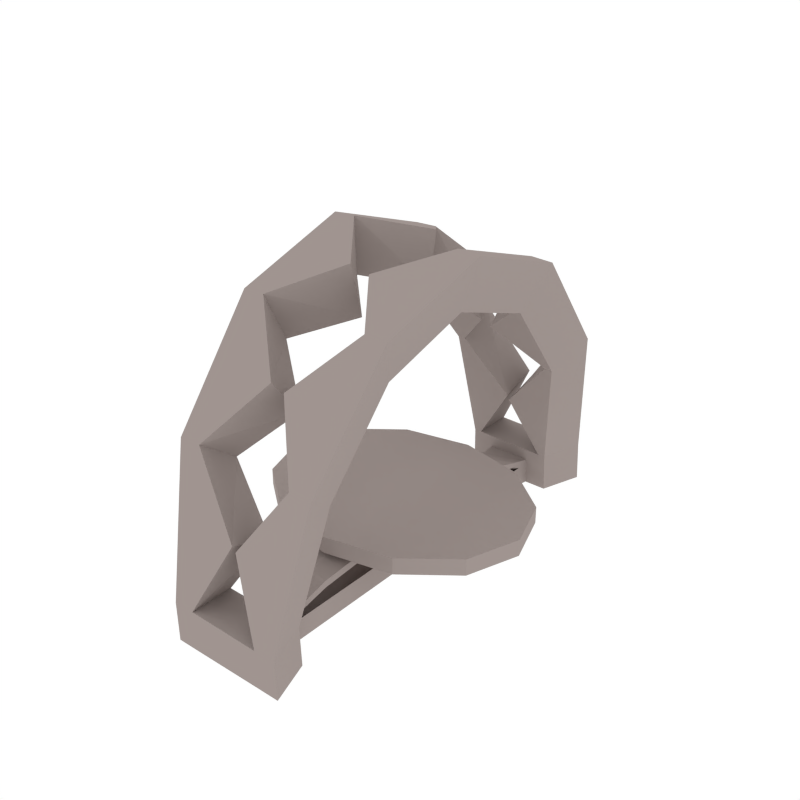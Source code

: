 # Source: BearTrap_Closed.blend  (saved by Blender 2.79.0; exported with 4.5.12 LTS)
import bpy
from mathutils import Matrix  # noqa: F401  (used for matrix-valued properties, if any)

bpy.ops.wm.read_factory_settings(use_empty=True)
scene = bpy.context.scene
scene.name = 'Scene'

# ---- collections
col_collection_1 = bpy.data.collections.new('Collection 1'); scene.collection.children.link(col_collection_1)

# ---- materials (node trees are filled in below, after node groups)
mat_grey_001 = bpy.data.materials.new('Grey.001')
mat_grey_001.alpha_threshold = 0.0
mat_grey_001.diffuse_color = (0.3506, 0.2979, 0.2801, 1.0)
mat_grey_001.roughness = 0.5

# ---- material node trees

# ---- world
world_world = bpy.data.worlds.new('World'); scene.world = world_world
world_world.color = (1.0, 1.0, 1.0)
world_world.use_sun_shadow = False
world_world.sun_shadow_jitter_overblur = 0.0
world_world.cycles.sampling_method = 'NONE'
world_world.cycles.sample_map_resolution = 256

# ---- meshes
me_cylinder_009 = bpy.data.meshes.new('Cylinder.009')
me_cylinder_009.from_pydata([(-0.1581, -0.8005, 0.1718), (-0.1906, -0.6932, 0.6858), (-0.2047, -0.4002, 1.052), (-0.2099, -2.191e-07, 1.185), (-0.2047, 0.4002, 1.052), (-0.1906, 0.6932, 0.6858), (-0.1581, 0.8005, 0.1718), (-0.1581, -0.99, 0.1718), (-0.1952, -0.8574, 0.8041), (-0.2127, -0.495, 1.256), (-0.2191, -2.654e-07, 1.422), (-0.2127, 0.495, 1.256), (-0.1952, 0.8574, 0.8041), (-0.1581, 0.99, 0.1718), (-0.007486, -0.2001, 1.126), (0.01889, -0.7469, 0.4437), (0.002169, -0.5467, 0.8764), (-0.007486, 0.2001, 1.126), (0.01889, 0.7469, 0.4437), (0.002169, 0.5467, 0.8764), (-0.004077, -0.6762, 1.038), (-0.01602, 0.2475, 1.347), (0.01661, 0.9237, 0.5028), (0.01661, -0.9237, 0.5028), (-0.01602, -0.2475, 1.347), (-0.004077, 0.6762, 1.038), (-0.1908, -0.8005, 0.1711), (-0.2248, -0.6932, 0.6844), (-0.2389, -0.4002, 1.05), (-0.2441, -2.213e-07, 1.184), (-0.2389, 0.4002, 1.05), (-0.2248, 0.6932, 0.6844), (-0.1908, 0.8005, 0.1711), (-0.2515, -0.99, 0.1697), (-0.293, -0.8574, 0.8003), (-0.3105, -0.495, 1.253), (-0.3169, -2.719e-07, 1.418), (-0.3105, 0.495, 1.253), (-0.293, 0.8574, 0.8003), (-0.2515, 0.99, 0.1697), (0.103, -0.7994, 0.1137), (0.1074, -0.7994, -0.003144), (0.008669, -0.7998, -0.003144), (0.00665, -0.7998, 0.115), (0.262, 0.001304, 1.163), (0.2558, -0.3989, 1.029), (0.2388, -0.6919, 0.6638), (0.1664, -0.7992, 0.1636), (0.1664, 0.8018, 0.1636), (0.2388, 0.6945, 0.6638), (0.2558, 0.4015, 1.029), (0.2653, -0.4937, 1.234), (0.2729, 0.001304, 1.4), (0.2443, -0.8561, 0.782), (0.1664, -0.9887, 0.1636), (0.1664, 0.9913, 0.1636), (0.2443, 0.8587, 0.782), (0.2653, 0.4963, 1.234), (0.05909, -0.1988, 1.106), (0.02745, -0.7456, 0.4233), (0.04751, -0.5454, 0.8558), (0.06591, 0.233, 1.253), (0.02745, 0.7482, 0.4233), (0.04751, 0.548, 0.8558), (0.06932, -0.2462, 1.326), (0.03019, -0.9224, 0.4824), (0.055, 0.6775, 1.017), (0.055, -0.6749, 1.017), (0.03019, 0.925, 0.4824), (0.2962, 0.001304, 1.162), (0.2899, -0.3989, 1.028), (0.273, -0.6919, 0.6622), (0.2005, -0.7992, 0.166), (0.2005, 0.8018, 0.166), (0.273, 0.6945, 0.6622), (0.2899, 0.4015, 1.028), (0.363, -0.4937, 1.23), (0.3707, 0.001304, 1.395), (0.3421, -0.8561, 0.7775), (0.264, -0.9887, 0.1705), (0.264, 0.9913, 0.1705), (0.3421, 0.8587, 0.7775), (0.363, 0.4963, 1.23), (-0.09175, -0.8002, 0.1163), (-0.0901, -0.8002, -0.003144), (0.103, 0.8015, 0.1138), (0.1074, 0.8015, -0.003144), (0.1738, -0.7992, -0.003144), (0.1738, 0.8018, -0.003144), (0.1738, -0.9887, -0.003144), (0.1738, 0.9913, -0.003144), (0.208, -0.7992, -0.003144), (0.208, 0.8018, -0.003144), (0.2715, -0.9887, -0.003144), (0.2715, 0.9913, -0.003144), (-0.1554, -0.8005, -0.003144), (-0.1554, 0.8005, -0.003144), (-0.1554, -0.99, -0.003144), (-0.1554, 0.99, -0.003144), (-0.188, -0.8005, -0.003144), (-0.188, 0.8005, -0.003144), (-0.2487, -0.99, -0.003144), (-0.2487, 0.99, -0.003144), (0.005856, -0.9894, 0.1678), (0.005856, -0.7998, 0.1678), (0.005855, 0.8011, 0.1678), (0.005855, 0.9907, 0.1678), (0.00922, -0.9894, -0.003144), (0.00922, -0.7998, -0.003144), (0.00922, 0.8011, -0.003144), (0.00922, 0.9907, -0.003144), (0.00665, 0.8011, 0.1154), (0.008669, 0.8011, -0.003144), (-0.09175, 0.8007, 0.117), (-0.0901, 0.8007, -0.003144), (0.09838, 0.75, 0.09016), (0.01497, 0.7689, -0.003144), (0.008518, 0.7689, -0.003144), (-0.07767, 0.7511, 0.07936), (-0.07471, 0.7507, -0.003144), (0.0986, 0.7513, -0.003144), (0.09606, 0.7207, 0.1308), (0.09605, 0.7156, 0.1078), (-0.08, 0.7197, 0.09777), (0.006188, 0.7386, 0.09669), (0.006188, 0.7445, 0.1199), (-0.08, 0.7249, 0.1208), (0.08806, 0.5551, 0.1744), (0.08805, 0.5551, 0.1436), (-0.088, 0.5551, 0.1453), (-0.001812, 0.5551, 0.1634), (-0.001812, 0.5551, 0.195), (-0.088, 0.5551, 0.1761), (0.08806, 0.005851, 0.2151), (0.08805, 0.005851, 0.1843), (-0.09158, 0.003138, 0.1897), (0.004099, 0.006532, 0.2042), (-0.001812, 0.005851, 0.2357), (-0.08577, 0.006532, 0.2151), (-0.07754, -0.7456, 0.07935), (0.008519, -0.7635, -0.003144), (0.09797, -0.7446, 0.09008), (-0.09377, -0.7084, 0.1308), (-0.09376, -0.7032, 0.1078), (0.08228, -0.7073, 0.09777), (-0.003901, -0.7262, 0.09669), (-0.003901, -0.7321, 0.1199), (0.08229, -0.7125, 0.1208), (-0.08577, -0.5428, 0.1744), (-0.08576, -0.5428, 0.1436), (0.09028, -0.5428, 0.1453), (0.004099, -0.5428, 0.1634), (0.004099, -0.5428, 0.195), (0.09029, -0.5428, 0.1761), (-0.0762, -0.7553, -0.003144), (0.01497, -0.7739, -0.003144), (0.09853, -0.7562, -0.003144), (0.00668, 0.4717, 0.2269), (0.00668, 0.4717, 0.3011), (0.3043, 0.409, 0.2269), (0.3043, 0.409, 0.3011), (0.5221, 0.2378, 0.2269), (0.5221, 0.2378, 0.3011), (0.6019, 0.003922, 0.2269), (0.6019, 0.003922, 0.3011), (0.5221, -0.23, 0.2269), (0.5221, -0.23, 0.3011), (0.3043, -0.4012, 0.2269), (0.3043, -0.4012, 0.3011), (0.00668, -0.4638, 0.2269), (0.00668, -0.4638, 0.3011), (-0.2909, -0.4012, 0.2269), (-0.2909, -0.4012, 0.3011), (-0.5088, -0.23, 0.2269), (-0.5088, -0.23, 0.3011), (-0.5885, 0.003922, 0.2269), (-0.5885, 0.003922, 0.3011), (-0.5088, 0.2378, 0.2269), (-0.5088, 0.2378, 0.3011), (-0.2909, 0.409, 0.2269), (-0.2909, 0.409, 0.3011)], [], [(12, 5, 18, 22), (12, 11, 25), (1, 2, 16), (6, 13, 22, 18), (11, 10, 21), (0, 1, 15), (7, 0, 15, 23), (13, 12, 22), (2, 9, 20, 16), (10, 3, 17, 21), (3, 4, 17), (4, 11, 21, 17), (8, 1, 16, 20), (5, 6, 18), (9, 8, 20), (5, 12, 25, 19), (2, 3, 14), (9, 2, 14, 24), (3, 10, 24, 14), (11, 4, 19, 25), (4, 5, 19), (8, 7, 23), (1, 8, 23, 15), (10, 9, 24), (73, 74, 49, 48), (10, 11, 37, 36), (2, 1, 27, 28), (11, 12, 38, 37), (3, 2, 28, 29), (12, 13, 39, 38), (4, 3, 29, 30), (5, 4, 30, 31), (7, 8, 34, 33), (8, 9, 35, 34), (9, 10, 36, 35), (31, 38, 39, 32), (30, 37, 38, 31), (29, 36, 37, 30), (28, 35, 36, 29), (27, 34, 35, 28), (26, 33, 34, 27), (87, 108, 42, 41), (55, 48, 62, 68), (45, 51, 64, 58), (50, 44, 61), (51, 45, 60, 67), (47, 54, 65, 59), (51, 52, 64), (56, 49, 63, 66), (54, 53, 65), (57, 56, 66), (44, 45, 58), (50, 57, 66, 63), (53, 46, 59, 65), (46, 47, 59), (52, 44, 58, 64), (49, 50, 63), (49, 56, 68, 62), (53, 51, 67), (56, 55, 68), (52, 57, 61), (45, 46, 60), (57, 50, 61), (48, 49, 62), (46, 53, 67, 60), (44, 52, 61), (44, 50, 75, 69), (52, 51, 76, 77), (51, 53, 78, 76), (55, 56, 81, 80), (53, 54, 79, 78), (56, 57, 82, 81), (45, 44, 69, 70), (57, 52, 77, 82), (46, 45, 70, 71), (6, 5, 31, 32), (50, 49, 74, 75), (71, 78, 79, 72), (70, 76, 78, 71), (69, 77, 76, 70), (75, 82, 77, 69), (74, 81, 82, 75), (73, 80, 81, 74), (0, 26, 27, 1), (108, 95, 84, 42), (104, 47, 40, 43), (80, 73, 92, 94), (0, 7, 103, 104), (47, 72, 91, 87), (55, 80, 94, 90), (72, 79, 93, 91), (48, 105, 111, 85), (79, 54, 89, 93), (73, 48, 88, 92), (33, 26, 99, 101), (7, 97, 107, 103), (6, 32, 100, 96), (32, 39, 102, 100), (0, 104, 43, 83), (7, 33, 101, 97), (26, 0, 95, 99), (39, 13, 98, 102), (97, 101, 99, 95), (89, 87, 91, 93), (90, 94, 92, 88), (98, 96, 100, 102), (54, 47, 104, 103), (13, 6, 105, 106), (87, 89, 107, 108), (48, 55, 106, 105), (89, 54, 103, 107), (90, 88, 109, 110), (97, 95, 108, 107), (98, 13, 106, 110), (96, 98, 110, 109), (6, 96, 114, 113), (55, 90, 110, 106), (95, 0, 83, 84), (156, 141, 40, 41), (113, 118, 123, 126), (114, 112, 116, 119), (112, 86, 120, 116), (154, 155, 42, 84), (155, 156, 41, 42), (139, 154, 84, 83), (113, 114, 119, 118), (111, 113, 126, 125), (86, 85, 115, 120), (123, 124, 130, 129), (124, 122, 128, 130), (115, 85, 121, 122), (117, 115, 122, 124), (85, 111, 125, 121), (118, 117, 124, 123), (127, 131, 137, 133), (131, 132, 138, 137), (126, 123, 129, 132), (125, 126, 132, 131), (121, 125, 131, 127), (122, 121, 127, 128), (119, 116, 155, 154), (115, 117, 140, 141), (128, 127, 133, 134), (130, 128, 134, 136), (129, 130, 136, 135), (132, 129, 135, 138), (40, 141, 144, 147), (43, 40, 147, 146), (144, 145, 151, 150), (145, 143, 149, 151), (139, 83, 142, 143), (140, 139, 143, 145), (83, 43, 146, 142), (141, 140, 145, 144), (148, 152, 137, 138), (152, 153, 133, 137), (147, 144, 150, 153), (146, 147, 153, 152), (142, 146, 152, 148), (143, 142, 148, 149), (116, 120, 156, 155), (118, 119, 154, 139), (149, 148, 138, 135), (151, 149, 135, 136), (150, 151, 136, 134), (153, 150, 134, 133), (117, 118, 139, 140), (120, 115, 141, 156), (157, 158, 160, 159), (159, 160, 162, 161), (161, 162, 164, 163), (163, 164, 166, 165), (165, 166, 168, 167), (167, 168, 170, 169), (169, 170, 172, 171), (171, 172, 174, 173), (173, 174, 176, 175), (175, 176, 178, 177), (160, 158, 180, 178, 176, 174, 172, 170, 168, 166, 164, 162), (177, 178, 180, 179), (179, 180, 158, 157), (157, 159, 161, 163, 165, 167, 169, 171, 173, 175, 177, 179), (72, 47, 46, 71), (47, 87, 41, 40), (113, 114, 112, 111), (86, 85, 111, 112), (109, 88, 86, 112), (96, 109, 112, 114), (88, 48, 85, 86), (105, 6, 113, 111)])
me_cylinder_009.materials.append(mat_grey_001)
me_cylinder_009.use_remesh_preserve_volume = False
me_cylinder_009.use_remesh_preserve_attributes = False
me_cylinder_009.use_mirror_vertex_groups = False
me_cylinder_009.update()

# ---- objects
ob_beartrap_closed = bpy.data.objects.new('BearTrap_Closed', me_cylinder_009)

# ---- transforms, parenting, visibility, modifiers, constraints
ob_beartrap_closed.location = (0.0, 0.0, 0.0)
ob_beartrap_closed.lineart.crease_threshold = 0.0

# ---- collection membership
col_collection_1.objects.link(ob_beartrap_closed)

# ---- scene / render settings (as saved in the file)
scene.frame_start = 1; scene.frame_end = 250; scene.frame_set(0)
scene.render.engine = 'CYCLES'
scene.render.resolution_x = 1000
scene.render.resolution_y = 1000
scene.render.dither_intensity = 0.0
scene.cycles.samples = 200
scene.cycles.sampling_pattern = 'TABULATED_SOBOL'
scene.cycles.light_sampling_threshold = 0.0
scene.cycles.use_adaptive_sampling = False
scene.cycles.use_light_tree = False
scene.cycles.caustics_reflective = False
scene.cycles.caustics_refractive = False
scene.cycles.blur_glossy = 0.0
scene.cycles.max_bounces = 2
scene.cycles.pixel_filter_type = 'GAUSSIAN'
scene.cycles.sample_clamp_indirect = 0.0
scene.view_settings.view_transform = 'Standard'
bpy.context.view_layer.update()

# ---- added for rendering (the .blend has no active camera): camera
cam_auto = bpy.data.cameras.new('AutoCamera')
cam_auto.lens = 50.0
cam_auto.sensor_width = 36.0
cam_auto.clip_end = 1000.0
ob_auto_camera = bpy.data.objects.new('AutoCamera', cam_auto)
scene.collection.objects.link(ob_auto_camera)
ob_auto_camera.location = (2.51909, -3.01424, 2.71936)
ob_auto_camera.rotation_euler = (1.09748, -7.21219e-08, 0.694738)
scene.camera = ob_auto_camera
bpy.context.view_layer.update()
